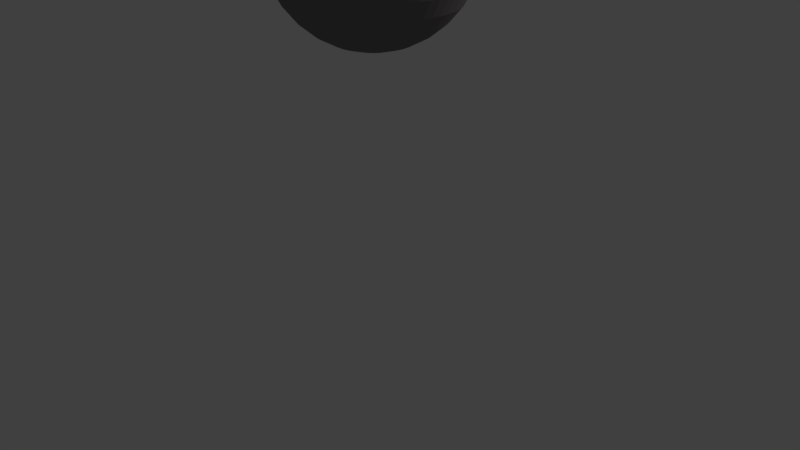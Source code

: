 # Source: turret.blend  (saved by Blender 2.79.0; exported with 4.5.12 LTS)
import bpy
from mathutils import Matrix  # noqa: F401  (used for matrix-valued properties, if any)

bpy.ops.wm.read_factory_settings(use_empty=True)
scene = bpy.context.scene
scene.name = 'Scene'

# ---- collections
col_collection_1 = bpy.data.collections.new('Collection 1'); scene.collection.children.link(col_collection_1)

# ---- materials (node trees are filled in below, after node groups)
mat_material_001 = bpy.data.materials.new('Material.001')
mat_material_001.alpha_threshold = 0.0
mat_material_001.use_transparent_shadow = False
mat_material_001.diffuse_color = (0.2019, 0.1879, 0.1858, 1.0)
mat_material_001.roughness = 0.5
mat_material_002 = bpy.data.materials.new('Material.002')
mat_material_002.alpha_threshold = 0.0
mat_material_002.use_transparent_shadow = False
mat_material_002.diffuse_color = (0.0, 0.0, 0.0, 1.0)
mat_material_002.roughness = 0.5
mat_material_003 = bpy.data.materials.new('Material.003')
mat_material_003.alpha_threshold = 0.0
mat_material_003.use_transparent_shadow = False
mat_material_003.diffuse_color = (0.06045, 0.06045, 0.06045, 1.0)
mat_material_003.roughness = 0.5
mat_material_004 = bpy.data.materials.new('Material.004')
mat_material_004.alpha_threshold = 0.0
mat_material_004.use_transparent_shadow = False
mat_material_004.diffuse_color = (0.8, 0.0407, 0.04235, 1.0)
mat_material_004.roughness = 0.5

# ---- material node trees

# ---- world
world_world = bpy.data.worlds.new('World'); scene.world = world_world
world_world.color = (0.05088, 0.05088, 0.05088)
world_world.use_sun_shadow = False
world_world.sun_shadow_jitter_overblur = 0.0
world_world.cycles.sampling_method = 'MANUAL'

# ---- cameras
cam_camera = bpy.data.cameras.new('Camera')
cam_camera.clip_end = 100.0
cam_camera.lens = 35.0
cam_camera.sensor_width = 32.0
cam_camera.sensor_height = 18.0
cam_camera.ortho_scale = 7.314
cam_camera.dof.focus_distance = 0.0
cam_camera.dof.aperture_fstop = 128.0

# ---- lights
light_lamp = bpy.data.lights.new('Lamp', 'POINT')
light_lamp.transmission_factor = 0.0
light_lamp.cutoff_distance = 30.0
light_lamp.energy = 100.0
light_lamp.shadow_buffer_clip_start = 1.001
light_lamp.shadow_soft_size = 0.1
light_lamp.shadow_maximum_resolution = 0.006
light_lamp.use_absolute_resolution = True

# ---- meshes
me_sphere_001 = bpy.data.meshes.new('Sphere.001')
me_sphere_001.from_pydata([(0.02146, 0.1939, 0.9808), (0.0421, 0.3804, 0.9239), (0.06112, 0.5522, 0.8315), (0.07779, 0.7028, 0.7071), (0.09147, 0.8264, 0.5556), (0.1016, 0.9183, 0.3827), (0.1079, 0.9748, 0.1951), (0.11, 0.9939, 7.55e-08), (0.1079, 0.9748, -0.1951), (0.1016, 0.9183, -0.3827), (0.09147, 0.8264, -0.5556), (0.07779, 0.7028, -0.7071), (0.06112, 0.5522, -0.8315), (0.0421, 0.3804, -0.9239), (0.02146, 0.1939, -0.9808), (0.04266, 0.1904, 0.9808), (0.08369, 0.3734, 0.9239), (0.1215, 0.5421, 0.8315), (0.1546, 0.69, 0.7071), (0.1818, 0.8113, 0.5556), (0.202, 0.9015, 0.3827), (0.2145, 0.957, 0.1951), (0.2187, 0.9758, 7.55e-08), (0.2145, 0.957, -0.1951), (0.202, 0.9015, -0.3827), (0.1818, 0.8113, -0.5556), (0.1546, 0.69, -0.7071), (0.1215, 0.5421, -0.8315), (0.08369, 0.3734, -0.9239), (0.04266, 0.1904, -0.9808), (0.06335, 0.1845, 0.9808), (0.1243, 0.3619, 0.9239), (0.1804, 0.5255, 0.8315), (0.2296, 0.6688, 0.7071), (0.27, 0.7864, 0.5556), (0.3, 0.8738, 0.3827), (0.3185, 0.9276, 0.1951), (0.3247, 0.9458, 7.55e-08), (0.3185, 0.9276, -0.1951), (0.3, 0.8738, -0.3827), (0.27, 0.7864, -0.5556), (0.2296, 0.6688, -0.7071), (0.1804, 0.5255, -0.8315), (0.1243, 0.3619, -0.9239), (0.06335, 0.1845, -0.9808), (0.08326, 0.1764, 0.9808), (0.1633, 0.3461, 0.9239), (0.2371, 0.5024, 0.8315), (0.3018, 0.6395, 0.7071), (0.3549, 0.7519, 0.5556), (0.3943, 0.8355, 0.3827), (0.4186, 0.887, 0.1951), (0.4268, 0.9044, 7.55e-08), (0.4186, 0.887, -0.1951), (0.3943, 0.8355, -0.3827), (0.3549, 0.7519, -0.5556), (0.3018, 0.6395, -0.7071), (0.2371, 0.5024, -0.8315), (0.1633, 0.3461, -0.9239), (0.08326, 0.1764, -0.9808), (0.1022, 0.1662, 0.9808), (0.2004, 0.326, 0.9239), (0.2909, 0.4733, 0.8315), (0.3703, 0.6024, 0.7071), (0.4354, 0.7083, 0.5556), (0.4838, 0.7871, 0.3827), (0.5136, 0.8356, 0.1951), (0.5237, 0.8519, 7.55e-08), (0.5136, 0.8356, -0.1951), (0.4838, 0.7871, -0.3827), (0.4354, 0.7083, -0.5556), (0.3703, 0.6024, -0.7071), (0.2909, 0.4733, -0.8315), (0.2004, 0.326, -0.9239), (0.1022, 0.1662, -0.9808), (0.1198, 0.154, 0.9808), (0.235, 0.302, 0.9239), (0.3412, 0.4384, 0.8315), (0.4343, 0.558, 0.7071), (0.5107, 0.6561, 0.5556), (0.5675, 0.7291, 0.3827), (0.6024, 0.774, 0.1951), (0.6142, 0.7891, 7.55e-08), (0.6024, 0.774, -0.1951), (0.5675, 0.7291, -0.3827), (0.5107, 0.6561, -0.5556), (0.4343, 0.558, -0.7071), (0.3412, 0.4384, -0.8315), (0.235, 0.302, -0.9239), (0.1198, 0.154, -0.9808), (0.136, 0.1398, 0.9808), (0.2668, 0.2743, 0.9239), (0.3874, 0.3982, 0.8315), (0.4931, 0.5068, 0.7071), (0.5798, 0.596, 0.5556), (0.6442, 0.6622, 0.3827), (0.6839, 0.703, 0.1951), (0.6973, 0.7168, 7.55e-08), (0.6839, 0.703, -0.1951), (0.6442, 0.6622, -0.3827), (0.5798, 0.596, -0.5556), (0.4931, 0.5068, -0.7071), (0.3874, 0.3982, -0.8315), (0.2668, 0.2743, -0.9239), (0.136, 0.1398, -0.9808), (0.1506, 0.124, 0.9808), (0.2954, 0.2433, 0.9239), (0.4289, 0.3532, 0.8315), (0.5458, 0.4495, 0.7071), (0.6418, 0.5286, 0.5556), (0.7132, 0.5873, 0.3827), (0.7571, 0.6235, 0.1951), (0.7719, 0.6357, 7.55e-08), (0.7571, 0.6235, -0.1951), (0.7132, 0.5873, -0.3827), (0.6418, 0.5286, -0.5556), (0.5458, 0.4495, -0.7071), (0.4289, 0.3532, -0.8315), (0.2954, 0.2433, -0.9239), (0.1506, 0.124, -0.9808), (0.1633, 0.1067, 0.9808), (0.3204, 0.2093, 0.9239), (0.4651, 0.3039, 0.8315), (0.592, 0.3868, 0.7071), (0.6961, 0.4548, 0.5556), (0.7734, 0.5053, 0.3827), (0.8211, 0.5364, 0.1951), (0.8372, 0.5469, 7.55e-08), (0.8211, 0.5364, -0.1951), (0.7734, 0.5053, -0.3827), (0.6961, 0.4548, -0.5556), (0.592, 0.3868, -0.7071), (0.4651, 0.3039, -0.8315), (0.3204, 0.2093, -0.9239), (0.1633, 0.1067, -0.9808), (0.1741, 0.08809, 0.9808), (0.3415, 0.1728, 0.9239), (0.4957, 0.2509, 0.8315), (0.6309, 0.3193, 0.7071), (0.7419, 0.3754, 0.5556), (0.8243, 0.4172, 0.3827), (0.8751, 0.4429, 0.1951), (0.8923, 0.4515, 7.55e-08), (0.8751, 0.4429, -0.1951), (0.8243, 0.4172, -0.3827), (0.7419, 0.3754, -0.5556), (0.6309, 0.3193, -0.7071), (0.4957, 0.2509, -0.8315), (0.3415, 0.1728, -0.9239), (0.1741, 0.08809, -0.9808), (0.1827, 0.06841, 0.9808), (0.3584, 0.1342, 0.9239), (0.5203, 0.1948, 0.8315), (0.6622, 0.2479, 0.7071), (0.7787, 0.2915, 0.5556), (0.8652, 0.3239, 0.3827), (0.9185, 0.3439, 0.1951), (0.9365, 0.3506, 7.55e-08), (0.9185, 0.3439, -0.1951), (0.8652, 0.3239, -0.3827), (0.7787, 0.2915, -0.5556), (0.6622, 0.2479, -0.7071), (0.5203, 0.1948, -0.8315), (0.3584, 0.1342, -0.9239), (0.1827, 0.06841, -0.9808), (0.1891, 0.04789, 0.9808), (0.371, 0.09394, 0.9239), (0.5386, 0.1364, 0.8315), (0.6855, 0.1736, 0.7071), (0.806, 0.2041, 0.5556), (0.8956, 0.2268, 0.3827), (0.9508, 0.2408, 0.1951), (0.9694, 0.2455, 7.55e-08), (0.9508, 0.2408, -0.1951), (0.8956, 0.2268, -0.3827), (0.806, 0.2041, -0.5556), (0.6855, 0.1736, -0.7071), (0.5386, 0.1364, -0.8315), (0.371, 0.09394, -0.9239), (0.1891, 0.04789, -0.9808), (0.1932, 0.0268, 0.9808), (0.3791, 0.05256, 0.9239), (0.5503, 0.07631, 0.8315), (0.7004, 0.09712, 0.7071), (0.8236, 0.1142, 0.5556), (0.9151, 0.1269, 0.3827), (0.9715, 0.1347, 0.1951), (0.9905, 0.1374, 7.55e-08), (0.9715, 0.1347, -0.1951), (0.9151, 0.1269, -0.3827), (0.8236, 0.1142, -0.5556), (0.7004, 0.09712, -0.7071), (0.5503, 0.07631, -0.8315), (0.3791, 0.05256, -0.9239), (0.1932, 0.0268, -0.9808), (0.195, 0.005375, 0.9808), (0.3825, 0.01054, 0.9239), (0.5554, 0.01531, 0.8315), (0.7068, 0.01948, 0.7071), (0.8312, 0.02291, 0.5556), (0.9235, 0.02546, 0.3827), (0.9804, 0.02702, 0.1951), (0.9996, 0.02755, 7.55e-08), (0.9804, 0.02702, -0.1951), (0.9235, 0.02546, -0.3827), (0.8312, 0.02291, -0.5556), (0.7068, 0.01948, -0.7071), (0.5554, 0.01531, -0.8315), (0.3825, 0.01054, -0.9239), (0.195, 0.005375, -0.9808), (0.1944, -0.01611, 0.9808), (0.3814, -0.0316, 0.9239), (0.5537, -0.04588, 0.8315), (0.7047, -0.05839, 0.7071), (0.8286, -0.06866, 0.5556), (0.9207, -0.07629, 0.3827), (0.9774, -0.08099, 0.1951), (0.9966, -0.08258, 7.55e-08), (0.9774, -0.08099, -0.1951), (0.9207, -0.07629, -0.3827), (0.8286, -0.06866, -0.5556), (0.7047, -0.05839, -0.7071), (0.5537, -0.04588, -0.8315), (0.3814, -0.0316, -0.9239), (0.1944, -0.01611, -0.9808), (0.1915, -0.0374, 0.9808), (0.3756, -0.07336, 0.9239), (0.5453, -0.1065, 0.8315), (0.694, -0.1356, 0.7071), (0.816, -0.1594, 0.5556), (0.9067, -0.1771, 0.3827), (0.9626, -0.188, 0.1951), (0.9815, -0.1917, 7.55e-08), (0.9626, -0.188, -0.1951), (0.9067, -0.1771, -0.3827), (0.816, -0.1594, -0.5556), (0.694, -0.1356, -0.7071), (0.5453, -0.1065, -0.8315), (0.3756, -0.07336, -0.9239), (0.1915, -0.0374, -0.9808), (0.1862, -0.05824, 0.9808), (0.3652, -0.1142, 0.9239), (0.5302, -0.1658, 0.8315), (0.6749, -0.2111, 0.7071), (0.7936, -0.2482, 0.5556), (0.8818, -0.2758, 0.3827), (0.9361, -0.2928, 0.1951), (0.9544, -0.2985, 7.55e-08), (0.9361, -0.2928, -0.1951), (0.8818, -0.2758, -0.3827), (0.7936, -0.2482, -0.5556), (0.6749, -0.2111, -0.7071), (0.5302, -0.1658, -0.8315), (0.3652, -0.1142, -0.9239), (0.1862, -0.05824, -0.9808), (0.1787, -0.07837, 0.9808), (0.3505, -0.1537, 0.9239), (0.5088, -0.2232, 0.8315), (0.6476, -0.284, 0.7071), (0.7614, -0.334, 0.5556), (0.8461, -0.3711, 0.3827), (0.8982, -0.394, 0.1951), (0.9158, -0.4017, 7.55e-08), (0.8982, -0.394, -0.1951), (0.8461, -0.3711, -0.3827), (0.7614, -0.334, -0.5556), (0.6476, -0.284, -0.7071), (0.5088, -0.2232, -0.8315), (0.3505, -0.1537, -0.9239), (0.1787, -0.07837, -0.9808), (0.169, -0.09755, 0.9808), (0.3314, -0.1913, 0.9239), (0.4811, -0.2778, 0.8315), (0.6124, -0.3536, 0.7071), (0.7201, -0.4157, 0.5556), (0.8001, -0.4619, 0.3827), (0.8494, -0.4904, 0.1951), (0.866, -0.5, 7.55e-08), (0.8494, -0.4904, -0.1951), (0.8001, -0.4619, -0.3827), (0.7201, -0.4157, -0.5556), (0.6124, -0.3536, -0.7071), (0.4811, -0.2778, -0.8315), (0.3314, -0.1913, -0.9239), (0.169, -0.09755, -0.9808), (0.1572, -0.1155, 0.9808), (0.3084, -0.2266, 0.9239), (0.4477, -0.329, 0.8315), (0.5698, -0.4188, 0.7071), (0.67, -0.4924, 0.5556), (0.7444, -0.5472, 0.3827), (0.7903, -0.5809, 0.1951), (0.8058, -0.5922, 7.55e-08), (0.7903, -0.5809, -0.1951), (0.7444, -0.5472, -0.3827), (0.67, -0.4924, -0.5556), (0.5698, -0.4188, -0.7071), (0.4477, -0.329, -0.8315), (0.3084, -0.2266, -0.9239), (0.1572, -0.1155, -0.9808), (0.1435, -0.1321, 0.9808), (0.2815, -0.2592, 0.9239), (0.4087, -0.3763, 0.8315), (0.5202, -0.4789, 0.7071), (0.6117, -0.5631, 0.5556), (0.6797, -0.6257, 0.3827), (0.7216, -0.6643, 0.1951), (0.7357, -0.6773, 7.55e-08), (0.7216, -0.6643, -0.1951), (0.6797, -0.6257, -0.3827), (0.6117, -0.5631, -0.5556), (0.5202, -0.4789, -0.7071), (0.4087, -0.3763, -0.8315), (0.2815, -0.2592, -0.9239), (0.1435, -0.1321, -0.9808), (0.1281, -0.1471, 0.9808), (0.2513, -0.2886, 0.9239), (0.3649, -0.419, 0.8315), (0.4644, -0.5332, 0.7071), (0.5461, -0.627, 0.5556), (0.6068, -0.6967, 0.3827), (0.6441, -0.7396, 0.1951), (0.6568, -0.7541, 7.55e-08), (0.6441, -0.7396, -0.1951), (0.6068, -0.6967, -0.3827), (0.5461, -0.627, -0.5556), (0.4644, -0.5332, -0.7071), (0.3649, -0.419, -0.8315), (0.2513, -0.2886, -0.9239), (0.1281, -0.1471, -0.9808), (0.1112, -0.1603, 0.9808), (0.2181, -0.3145, 0.9239), (0.3166, -0.4566, 0.8315), (0.4029, -0.5811, 0.7071), (0.4738, -0.6833, 0.5556), (0.5264, -0.7592, 0.3827), (0.5589, -0.806, 0.1951), (0.5698, -0.8218, 7.55e-08), (0.5589, -0.806, -0.1951), (0.5264, -0.7592, -0.3827), (0.4738, -0.6833, -0.5556), (0.4029, -0.5811, -0.7071), (0.3166, -0.4566, -0.8315), (0.2181, -0.3145, -0.9239), (0.1112, -0.1603, -0.9808), (0.09285, -0.1716, 0.9808), (0.1821, -0.3366, 0.9239), (0.2644, -0.4886, 0.8315), (0.3365, -0.6219, 0.7071), (0.3957, -0.7313, 0.5556), (0.4397, -0.8125, 0.3827), (0.4668, -0.8626, 0.1951), (0.4759, -0.8795, 7.55e-08), (0.4668, -0.8626, -0.1951), (0.4397, -0.8125, -0.3827), (0.3957, -0.7313, -0.5556), (0.3365, -0.6219, -0.7071), (0.2644, -0.4886, -0.8315), (0.1821, -0.3366, -0.9239), (0.09285, -0.1716, -0.9808), (0.07341, -0.1808, 0.9808), (0.144, -0.3546, 0.9239), (0.2091, -0.5147, 0.8315), (0.2661, -0.6551, 0.7071), (0.3129, -0.7704, 0.5556), (0.3477, -0.856, 0.3827), (0.3691, -0.9087, 0.1951), (0.3763, -0.9265, 7.55e-08), (0.3691, -0.9087, -0.1951), (0.3477, -0.856, -0.3827), (0.3129, -0.7704, -0.5556), (0.2661, -0.6551, -0.7071), (0.2091, -0.5147, -0.8315), (0.144, -0.3546, -0.9239), (0.07341, -0.1808, -0.9808), (0.05308, -0.1877, 0.9808), (0.1041, -0.3682, 0.9239), (0.1512, -0.5346, 0.8315), (0.1924, -0.6804, 0.7071), (0.2262, -0.8001, 0.5556), (0.2514, -0.889, 0.3827), (0.2669, -0.9438, 0.1951), (0.2721, -0.9623, 7.55e-08), (0.2669, -0.9438, -0.1951), (0.2514, -0.889, -0.3827), (0.2262, -0.8001, -0.5556), (0.1924, -0.6804, -0.7071), (0.1512, -0.5346, -0.8315), (0.1041, -0.3682, -0.9239), (0.05308, -0.1877, -0.9808), (0.03211, -0.1924, 0.9808), (0.06299, -0.3775, 0.9239), (0.09144, -0.548, 0.8315), (0.1164, -0.6975, 0.7071), (0.1369, -0.8201, 0.5556), (0.1521, -0.9113, 0.3827), (0.1614, -0.9674, 0.1951), (0.1646, -0.9864, 7.55e-08), (0.1614, -0.9674, -0.1951), (0.1521, -0.9113, -0.3827), (0.1369, -0.8201, -0.5556), (0.1164, -0.6975, -0.7071), (0.09144, -0.548, -0.8315), (0.06299, -0.3775, -0.9239), (0.03211, -0.1924, -0.9808), (0.01075, -0.1948, 0.9808), (0.02108, -0.3821, 0.9239), (0.03061, -0.5547, 0.8315), (0.03895, -0.706, 0.7071), (0.0458, -0.8302, 0.5556), (0.05089, -0.9225, 0.3827), (0.05403, -0.9793, 0.1951), (0.05509, -0.9985, 7.55e-08), (0.05403, -0.9793, -0.1951), (0.05089, -0.9225, -0.3827), (0.0458, -0.8302, -0.5556), (0.03895, -0.706, -0.7071), (0.03061, -0.5547, -0.8315), (0.02108, -0.3821, -0.9239), (0.01075, -0.1948, -0.9808), (-0.01075, -0.1948, 0.9808), (-0.02108, -0.3821, 0.9239), (-0.0306, -0.5547, 0.8315), (-0.03895, -0.706, 0.7071), (-0.0458, -0.8302, 0.5556), (-0.05089, -0.9225, 0.3827), (-0.05403, -0.9793, 0.1951), (-0.05509, -0.9985, 7.55e-08), (-0.05403, -0.9793, -0.1951), (-0.05089, -0.9225, -0.3827), (-0.0458, -0.8302, -0.5556), (-0.03895, -0.706, -0.7071), (-0.03061, -0.5547, -0.8315), (-0.02108, -0.3821, -0.9239), (-0.01075, -0.1948, -0.9808), (-0.03211, -0.1924, 0.9808), (-0.06299, -0.3775, 0.9239), (-0.09144, -0.548, 0.8315), (-0.1164, -0.6975, 0.7071), (-0.1369, -0.8201, 0.5556), (-0.1521, -0.9113, 0.3827), (-0.1614, -0.9674, 0.1951), (-0.1646, -0.9864, 7.55e-08), (-0.1614, -0.9674, -0.1951), (-0.1521, -0.9113, -0.3827), (-0.1369, -0.8201, -0.5556), (-0.1164, -0.6975, -0.7071), (-0.09144, -0.548, -0.8315), (-0.06299, -0.3775, -0.9239), (-0.03211, -0.1924, -0.9808), (-0.05308, -0.1877, 0.9808), (-0.1041, -0.3682, 0.9239), (-0.1512, -0.5346, 0.8315), (-0.1924, -0.6804, 0.7071), (-0.2262, -0.8001, 0.5556), (-0.2514, -0.889, 0.3827), (-0.2669, -0.9438, 0.1951), (-0.2721, -0.9623, 7.55e-08), (-0.2669, -0.9438, -0.1951), (-0.2514, -0.889, -0.3827), (-0.2262, -0.8001, -0.5556), (-0.1924, -0.6804, -0.7071), (-0.1512, -0.5346, -0.8315), (-0.1041, -0.3682, -0.9239), (-0.05308, -0.1877, -0.9808), (-0.07341, -0.1808, 0.9808), (-0.144, -0.3546, 0.9239), (-0.2091, -0.5147, 0.8315), (-0.2661, -0.6551, 0.7071), (-0.3129, -0.7704, 0.5556), (-0.3477, -0.856, 0.3827), (-0.3691, -0.9087, 0.1951), (-0.3763, -0.9265, 7.55e-08), (-0.3691, -0.9087, -0.1951), (-0.3477, -0.856, -0.3827), (-0.3129, -0.7704, -0.5556), (-0.2661, -0.6551, -0.7071), (-0.2091, -0.5147, -0.8315), (-0.144, -0.3546, -0.9239), (-0.07341, -0.1808, -0.9808), (-0.09285, -0.1716, 0.9808), (-0.1821, -0.3366, 0.9239), (-0.2644, -0.4886, 0.8315), (-0.3365, -0.6219, 0.7071), (-0.3957, -0.7313, 0.5556), (-0.4397, -0.8125, 0.3827), (-0.4668, -0.8626, 0.1951), (-0.4759, -0.8795, 7.55e-08), (-0.4668, -0.8626, -0.1951), (-0.4397, -0.8125, -0.3827), (-0.3957, -0.7313, -0.5556), (-0.3365, -0.6219, -0.7071), (-0.2644, -0.4886, -0.8315), (-0.1821, -0.3366, -0.9239), (-0.09285, -0.1716, -0.9808), (-0.1112, -0.1603, 0.9808), (-0.2181, -0.3145, 0.9239), (-0.3166, -0.4566, 0.8315), (-0.4029, -0.5811, 0.7071), (-0.4738, -0.6833, 0.5556), (-0.5264, -0.7592, 0.3827), (-0.5589, -0.806, 0.1951), (-0.5698, -0.8218, 7.55e-08), (-0.5589, -0.806, -0.1951), (-0.5264, -0.7592, -0.3827), (-0.4738, -0.6833, -0.5556), (-0.4029, -0.5811, -0.7071), (-0.3166, -0.4566, -0.8315), (-0.2181, -0.3145, -0.9239), (-0.1112, -0.1603, -0.9808), (-0.1281, -0.1471, 0.9808), (-0.2513, -0.2886, 0.9239), (-0.3649, -0.419, 0.8315), (-0.4644, -0.5332, 0.7071), (-0.5461, -0.627, 0.5556), (-0.6068, -0.6967, 0.3827), (-0.6441, -0.7396, 0.1951), (-0.6568, -0.7541, 7.55e-08), (-0.6441, -0.7396, -0.1951), (-0.6068, -0.6967, -0.3827), (-0.5461, -0.627, -0.5556), (-0.4644, -0.5332, -0.7071), (-0.3649, -0.419, -0.8315), (-0.2513, -0.2886, -0.9239), (-0.1281, -0.1471, -0.9808), (-0.1435, -0.1321, 0.9808), (-0.2815, -0.2592, 0.9239), (-0.4087, -0.3763, 0.8315), (-0.5202, -0.4789, 0.7071), (-0.6117, -0.5631, 0.5556), (-0.6797, -0.6257, 0.3827), (-0.7216, -0.6643, 0.1951), (-0.7357, -0.6773, 7.55e-08), (-0.7216, -0.6643, -0.1951), (-0.6797, -0.6257, -0.3827), (-0.6117, -0.5631, -0.5556), (-0.5202, -0.4789, -0.7071), (-0.4087, -0.3763, -0.8315), (-0.2815, -0.2592, -0.9239), (-0.1435, -0.1321, -0.9808), (-0.1572, -0.1155, 0.9808), (-0.3084, -0.2266, 0.9239), (-0.4477, -0.329, 0.8315), (-0.5698, -0.4188, 0.7071), (-0.67, -0.4924, 0.5556), (-0.7444, -0.5472, 0.3827), (-0.7903, -0.5809, 0.1951), (-0.8058, -0.5922, 7.55e-08), (-0.7903, -0.5809, -0.1951), (-0.7444, -0.5472, -0.3827), (-0.67, -0.4924, -0.5556), (-0.5698, -0.4188, -0.7071), (-0.4477, -0.329, -0.8315), (-0.3084, -0.2266, -0.9239), (-0.1572, -0.1155, -0.9808), (-2.822e-07, -4.888e-07, 1.0), (-0.169, -0.09755, 0.9808), (-0.3314, -0.1913, 0.9239), (-0.4811, -0.2778, 0.8315), (-0.6124, -0.3536, 0.7071), (-0.7201, -0.4157, 0.5556), (-0.8001, -0.4619, 0.3827), (-0.8494, -0.4904, 0.1951), (-0.866, -0.5, 7.55e-08), (-0.8494, -0.4904, -0.1951), (-0.8001, -0.4619, -0.3827), (-0.7201, -0.4157, -0.5556), (-0.6124, -0.3536, -0.7071), (-0.4811, -0.2778, -0.8315), (-0.3314, -0.1913, -0.9239), (-0.169, -0.09755, -0.9808), (-0.1787, -0.07837, 0.9808), (-0.3505, -0.1537, 0.9239), (-0.5088, -0.2232, 0.8315), (-0.6476, -0.284, 0.7071), (-0.7614, -0.334, 0.5556), (-0.8461, -0.3711, 0.3827), (-0.8982, -0.394, 0.1951), (-0.9158, -0.4017, 7.55e-08), (-0.8982, -0.394, -0.1951), (-0.8461, -0.3711, -0.3827), (-0.7614, -0.334, -0.5556), (-0.6476, -0.284, -0.7071), (-0.5088, -0.2232, -0.8315), (-0.3505, -0.1537, -0.9239), (-0.1787, -0.07837, -0.9808), (-0.1862, -0.05824, 0.9808), (-0.3652, -0.1142, 0.9239), (-0.5302, -0.1658, 0.8315), (-0.6749, -0.2111, 0.7071), (-0.7936, -0.2482, 0.5556), (-0.8818, -0.2758, 0.3827), (-0.9361, -0.2928, 0.1951), (-0.9544, -0.2985, 7.55e-08), (-0.9361, -0.2928, -0.1951), (-0.8818, -0.2758, -0.3827), (-0.7936, -0.2482, -0.5556), (-0.6749, -0.2111, -0.7071), (-0.5302, -0.1658, -0.8315), (-0.3652, -0.1142, -0.9239), (-0.1862, -0.05824, -0.9808), (-0.1915, -0.0374, 0.9808), (-0.3756, -0.07337, 0.9239), (-0.5453, -0.1065, 0.8315), (-0.694, -0.1356, 0.7071), (-0.816, -0.1594, 0.5556), (-0.9067, -0.1771, 0.3827), (-0.9626, -0.188, 0.1951), (-0.9815, -0.1917, 7.55e-08), (-0.9626, -0.188, -0.1951), (-0.9067, -0.1771, -0.3827), (-0.816, -0.1594, -0.5556), (-0.694, -0.1356, -0.7071), (-0.5453, -0.1065, -0.8315), (-0.3756, -0.07336, -0.9239), (-0.1915, -0.0374, -0.9808), (-0.1944, -0.01611, 0.9808), (-0.3814, -0.0316, 0.9239), (-0.5537, -0.04588, 0.8315), (-0.7047, -0.05839, 0.7071), (-0.8286, -0.06866, 0.5556), (-0.9207, -0.07629, 0.3827), (-0.9774, -0.08099, 0.1951), (-0.9966, -0.08258, 7.55e-08), (-0.9774, -0.08099, -0.1951), (-0.9207, -0.07629, -0.3827), (-0.8286, -0.06866, -0.5556), (-0.7047, -0.05839, -0.7071), (-0.5537, -0.04588, -0.8315), (-0.3814, -0.0316, -0.9239), (-0.1944, -0.01611, -0.9808), (-0.195, 0.005375, 0.9808), (-0.3825, 0.01054, 0.9239), (-0.5554, 0.01531, 0.8315), (-0.7068, 0.01948, 0.7071), (-0.8312, 0.02291, 0.5556), (-0.9235, 0.02546, 0.3827), (-0.9804, 0.02702, 0.1951), (-0.9996, 0.02755, 7.55e-08), (-0.9804, 0.02702, -0.1951), (-0.9235, 0.02546, -0.3827), (-0.8312, 0.02291, -0.5556), (-0.7068, 0.01948, -0.7071), (-0.5554, 0.01531, -0.8315), (-0.3825, 0.01054, -0.9239), (-0.195, 0.005375, -0.9808), (0.0, -3.258e-07, -1.0), (-0.1932, 0.0268, 0.9808), (-0.3791, 0.05256, 0.9239), (-0.5503, 0.07631, 0.8315), (-0.7004, 0.09712, 0.7071), (-0.8236, 0.1142, 0.5556), (-0.9151, 0.1269, 0.3827), (-0.9715, 0.1347, 0.1951), (-0.9905, 0.1374, 7.55e-08), (-0.9715, 0.1347, -0.1951), (-0.9151, 0.1269, -0.3827), (-0.8236, 0.1142, -0.5556), (-0.7004, 0.09712, -0.7071), (-0.5503, 0.07631, -0.8315), (-0.3791, 0.05256, -0.9239), (-0.1932, 0.0268, -0.9808), (-0.1891, 0.04789, 0.9808), (-0.371, 0.09394, 0.9239), (-0.5386, 0.1364, 0.8315), (-0.6855, 0.1736, 0.7071), (-0.806, 0.2041, 0.5556), (-0.8956, 0.2268, 0.3827), (-0.9508, 0.2408, 0.1951), (-0.9694, 0.2455, 7.55e-08), (-0.9508, 0.2408, -0.1951), (-0.8956, 0.2268, -0.3827), (-0.806, 0.2041, -0.5556), (-0.6855, 0.1736, -0.7071), (-0.5386, 0.1364, -0.8315), (-0.371, 0.09394, -0.9239), (-0.1891, 0.04789, -0.9808), (-0.1827, 0.06841, 0.9808), (-0.3584, 0.1342, 0.9239), (-0.5203, 0.1948, 0.8315), (-0.6622, 0.2479, 0.7071), (-0.7787, 0.2915, 0.5556), (-0.8652, 0.3239, 0.3827), (-0.9185, 0.3439, 0.1951), (-0.9365, 0.3506, 7.55e-08), (-0.9185, 0.3439, -0.1951), (-0.8652, 0.3239, -0.3827), (-0.7787, 0.2915, -0.5556), (-0.6622, 0.2479, -0.7071), (-0.5203, 0.1948, -0.8315), (-0.3584, 0.1342, -0.9239), (-0.1827, 0.06841, -0.9808), (-0.1741, 0.08809, 0.9808), (-0.3415, 0.1728, 0.9239), (-0.4957, 0.2509, 0.8315), (-0.6309, 0.3193, 0.7071), (-0.8243, 0.4172, 0.3827), (-0.8751, 0.4429, 0.1951), (-0.8923, 0.4515, 7.55e-08), (-0.8751, 0.4429, -0.1951), (-0.8243, 0.4172, -0.3827), (-0.7419, 0.3754, -0.5556), (-0.6309, 0.3193, -0.7071), (-0.4957, 0.2509, -0.8315), (-0.3415, 0.1728, -0.9239), (-0.1741, 0.08809, -0.9808), (-0.1633, 0.1067, 0.9808), (-0.3204, 0.2093, 0.9239), (-0.4651, 0.3039, 0.8315), (-0.592, 0.3868, 0.7071), (-0.7734, 0.5053, 0.3827), (-0.8211, 0.5364, 0.1951), (-0.8372, 0.5469, 7.55e-08), (-0.8211, 0.5364, -0.1951), (-0.7734, 0.5053, -0.3827), (-0.6961, 0.4548, -0.5556), (-0.592, 0.3868, -0.7071), (-0.4651, 0.3039, -0.8315), (-0.3204, 0.2093, -0.9239), (-0.1633, 0.1067, -0.9808), (-0.1506, 0.124, 0.9808), (-0.2954, 0.2433, 0.9239), (-0.4289, 0.3532, 0.8315), (-0.5458, 0.4495, 0.7071), (-0.7132, 0.5873, 0.3827), (-0.7571, 0.6235, 0.1951), (-0.7719, 0.6357, 7.55e-08), (-0.7571, 0.6235, -0.1951), (-0.7132, 0.5873, -0.3827), (-0.6418, 0.5286, -0.5556), (-0.5458, 0.4495, -0.7071), (-0.4289, 0.3532, -0.8315), (-0.2954, 0.2433, -0.9239), (-0.1506, 0.124, -0.9808), (-0.136, 0.1398, 0.9808), (-0.2668, 0.2743, 0.9239), (-0.3874, 0.3982, 0.8315), (-0.4931, 0.5068, 0.7071), (-0.6442, 0.6622, 0.3827), (-0.6839, 0.703, 0.1951), (-0.6973, 0.7168, 7.55e-08), (-0.6839, 0.703, -0.1951), (-0.6442, 0.6622, -0.3827), (-0.5798, 0.596, -0.5556), (-0.4931, 0.5068, -0.7071), (-0.3874, 0.3982, -0.8315), (-0.2668, 0.2743, -0.9239), (-0.136, 0.1398, -0.9808), (-0.1198, 0.154, 0.9808), (-0.235, 0.302, 0.9239), (-0.3412, 0.4384, 0.8315), (-0.4343, 0.558, 0.7071), (-0.5675, 0.7291, 0.3827), (-0.6024, 0.774, 0.1951), (-0.6142, 0.7891, 7.55e-08), (-0.6024, 0.774, -0.1951), (-0.5675, 0.7291, -0.3827), (-0.5107, 0.6561, -0.5556), (-0.4343, 0.558, -0.7071), (-0.3412, 0.4384, -0.8315), (-0.235, 0.302, -0.9239), (-0.1198, 0.154, -0.9808), (-0.1022, 0.1662, 0.9808), (-0.2004, 0.326, 0.9239), (-0.2909, 0.4733, 0.8315), (-0.3703, 0.6024, 0.7071), (-0.4838, 0.7871, 0.3827), (-0.5136, 0.8356, 0.1951), (-0.5237, 0.8519, 7.55e-08), (-0.5136, 0.8356, -0.1951), (-0.4838, 0.7871, -0.3827), (-0.4354, 0.7083, -0.5556), (-0.3703, 0.6024, -0.7071), (-0.2909, 0.4733, -0.8315), (-0.2004, 0.326, -0.9239), (-0.1022, 0.1662, -0.9808), (-0.08326, 0.1764, 0.9808), (-0.1633, 0.3461, 0.9239), (-0.2371, 0.5024, 0.8315), (-0.3018, 0.6395, 0.7071), (-0.3943, 0.8355, 0.3827), (-0.4186, 0.887, 0.1951), (-0.4268, 0.9044, 7.55e-08), (-0.4186, 0.887, -0.1951), (-0.3943, 0.8355, -0.3827), (-0.3549, 0.7519, -0.5556), (-0.3018, 0.6395, -0.7071), (-0.2371, 0.5024, -0.8315), (-0.1633, 0.3461, -0.9239), (-0.08326, 0.1764, -0.9808), (-0.06335, 0.1845, 0.9808), (-0.1243, 0.3619, 0.9239), (-0.1804, 0.5255, 0.8315), (-0.2296, 0.6688, 0.7071), (-0.3, 0.8738, 0.3827), (-0.3185, 0.9276, 0.1951), (-0.3247, 0.9458, 7.55e-08), (-0.3185, 0.9276, -0.1951), (-0.3, 0.8738, -0.3827), (-0.27, 0.7864, -0.5556), (-0.2296, 0.6688, -0.7071), (-0.1804, 0.5255, -0.8315), (-0.1243, 0.3619, -0.9239), (-0.06335, 0.1845, -0.9808), (-0.04266, 0.1904, 0.9808), (-0.08369, 0.3734, 0.9239), (-0.1215, 0.5421, 0.8315), (-0.1546, 0.69, 0.7071), (-0.202, 0.9015, 0.3827), (-0.2145, 0.957, 0.1951), (-0.2187, 0.9758, 7.55e-08), (-0.2145, 0.957, -0.1951), (-0.202, 0.9015, -0.3827), (-0.1818, 0.8113, -0.5556), (-0.1546, 0.69, -0.7071), (-0.1215, 0.5421, -0.8315), (-0.08369, 0.3734, -0.9239), (-0.04266, 0.1904, -0.9808), (-0.02146, 0.1939, 0.9808), (-0.0421, 0.3804, 0.9239), (-0.06112, 0.5522, 0.8315), (-0.07779, 0.7028, 0.7071), (-0.09147, 0.8264, 0.5556), (-0.1016, 0.9183, 0.3827), (-0.1079, 0.9748, 0.1951), (-0.11, 0.9939, 7.55e-08), (-0.1079, 0.9748, -0.1951), (-0.1016, 0.9183, -0.3827), (-0.09147, 0.8264, -0.5556), (-0.07779, 0.7028, -0.7071), (-0.06112, 0.5522, -0.8315), (-0.0421, 0.3804, -0.9239), (-0.02146, 0.1939, -0.9808), (-7.219e-08, 0.1951, 0.9808), (-1.616e-07, 0.3827, 0.9239), (-2.808e-07, 0.5556, 0.8315), (-2.92e-07, 0.7071, 0.7071), (-2.473e-07, 0.8315, 0.5556), (-5.677e-07, 0.9239, 0.3827), (-5.006e-07, 0.9808, 0.1951), (-1.877e-07, 1.0, 7.55e-08), (-5.006e-07, 0.9808, -0.1951), (-5.453e-07, 0.9239, -0.3827), (-2.473e-07, 0.8315, -0.5556), (-2.92e-07, 0.7071, -0.7071), (-2.51e-07, 0.5556, -0.8315), (-7.964e-08, 0.3827, -0.9239), (-2.562e-08, 0.1951, -0.9808), (-1.664, 1.333, -0.3077), (-0.6703, 0.08867, 0.04714), (-1.657, 1.338, -0.3117), (-0.6626, 0.09367, 0.04308), (-1.649, 1.343, -0.3166), (-0.6551, 0.09826, 0.03822), (-1.642, 1.347, -0.3222), (-0.6479, 0.1024, 0.03259), (-1.635, 1.351, -0.3286), (-0.641, 0.106, 0.02625), (-1.629, 1.354, -0.3356), (-0.6346, 0.1092, 0.01925), (-1.623, 1.357, -0.3432), (-0.6287, 0.1118, 0.01167), (-1.617, 1.359, -0.3513), (-0.6233, 0.1138, 0.003564), (-1.612, 1.36, -0.3598), (-0.6184, 0.1152, -0.00499), (-1.608, 1.361, -0.3687), (-0.6142, 0.116, -0.01392), (-1.605, 1.361, -0.378), (-0.6107, 0.1162, -0.02313), (-1.602, 1.361, -0.3874), (-0.6078, 0.1158, -0.03255), (-1.6, 1.36, -0.3969), (-0.6057, 0.1148, -0.04209), (-1.598, 1.358, -0.4065), (-0.6043, 0.1132, -0.05167), (-1.598, 1.356, -0.416), (-0.6036, 0.111, -0.0612), (-1.598, 1.353, -0.4254), (-0.6037, 0.1083, -0.07059), (-1.599, 1.35, -0.4346), (-0.6046, 0.105, -0.07975), (-1.6, 1.346, -0.4434), (-0.6062, 0.1011, -0.08861), (-1.603, 1.342, -0.4519), (-0.6085, 0.09686, -0.09708), (-1.606, 1.337, -0.4599), (-0.6116, 0.09214, -0.1051), (-1.609, 1.332, -0.4674), (-0.6153, 0.08702, -0.1126), (-1.614, 1.326, -0.4743), (-0.6197, 0.08156, -0.1194), (-1.619, 1.321, -0.4805), (-0.6247, 0.0758, -0.1256), (-1.624, 1.315, -0.4859), (-0.6303, 0.06979, -0.1311), (-1.63, 1.308, -0.4907), (-0.6363, 0.0636, -0.1358), (-1.637, 1.302, -0.4946), (-0.6429, 0.05726, -0.1397), (-1.644, 1.296, -0.4976), (-0.6498, 0.05085, -0.1428), (-1.651, 1.289, -0.4998), (-0.6571, 0.04442, -0.1449), (-1.659, 1.283, -0.5011), (-0.6647, 0.03803, -0.1462), (-1.666, 1.276, -0.5014), (-0.6724, 0.03173, -0.1466), (-1.674, 1.27, -0.5009), (-0.6803, 0.02558, -0.146), (-1.682, 1.264, -0.4994), (-0.6882, 0.01965, -0.1446), (-1.69, 1.259, -0.4971), (-0.6962, 0.01398, -0.1422), (-1.698, 1.253, -0.4939), (-0.704, 0.008617, -0.139), (-1.706, 1.248, -0.4898), (-0.7118, 0.003621, -0.135), (-1.713, 1.244, -0.4849), (-0.7192, -0.0009678, -0.1301), (-1.72, 1.24, -0.4793), (-0.7264, -0.005107, -0.1245), (-1.727, 1.236, -0.473), (-0.7333, -0.008759, -0.1181), (-1.734, 1.233, -0.466), (-0.7397, -0.01189, -0.1111), (-1.74, 1.23, -0.4584), (-0.7456, -0.01448, -0.1036), (-1.745, 1.228, -0.4503), (-0.751, -0.01649, -0.09545), (-1.75, 1.227, -0.4417), (-0.7559, -0.01791, -0.0869), (-1.754, 1.226, -0.4328), (-0.7601, -0.01873, -0.07797), (-1.758, 1.226, -0.4236), (-0.7636, -0.01894, -0.06876), (-1.761, 1.226, -0.4142), (-0.7665, -0.01854, -0.05934), (-1.763, 1.227, -0.4046), (-0.7686, -0.01753, -0.04979), (-1.764, 1.229, -0.395), (-0.77, -0.01592, -0.04021), (-1.765, 1.231, -0.3855), (-0.7707, -0.01373, -0.03069), (-1.765, 1.234, -0.3761), (-0.7706, -0.01097, -0.0213), (-1.764, 1.237, -0.367), (-0.7697, -0.007667, -0.01214), (-1.762, 1.241, -0.3581), (-0.7681, -0.003858, -0.003278), (-1.76, 1.245, -0.3496), (-0.7658, 0.0004268, 0.005194), (-1.757, 1.25, -0.3416), (-0.7627, 0.005148, 0.0132), (-1.753, 1.255, -0.3342), (-0.759, 0.01026, 0.02068), (-1.749, 1.26, -0.3273), (-0.7546, 0.01573, 0.02755), (-1.744, 1.266, -0.3211), (-0.7496, 0.02149, 0.03375), (-1.738, 1.272, -0.3156), (-0.744, 0.02749, 0.03923), (-1.732, 1.278, -0.3109), (-0.738, 0.03369, 0.04395), (-1.725, 1.285, -0.307), (-0.7314, 0.04003, 0.04784), (-1.718, 1.291, -0.3039), (-0.7245, 0.04644, 0.05089), (-1.711, 1.298, -0.3018), (-0.7172, 0.05287, 0.05306), (-1.704, 1.304, -0.3005), (-0.7097, 0.05926, 0.05434), (-1.696, 1.31, -0.3001), (-0.7019, 0.06556, 0.0547), (-1.688, 1.316, -0.3007), (-0.694, 0.0717, 0.05416), (-1.68, 1.322, -0.3021), (-0.6861, 0.07764, 0.05271), (-1.672, 1.328, -0.3045), (-0.6781, 0.08331, 0.05036), (-0.8361, 1.971, -0.3072), (0.05892, 0.6596, 0.06959), (-0.8278, 1.976, -0.3103), (0.0672, 0.6644, 0.06648), (-0.8197, 1.98, -0.3142), (0.0753, 0.6688, 0.06252), (-0.8118, 1.984, -0.319), (0.08317, 0.6728, 0.05775), (-0.8043, 1.988, -0.3245), (0.09072, 0.6763, 0.05223), (-0.7971, 1.991, -0.3308), (0.09789, 0.6794, 0.04599), (-0.7904, 1.994, -0.3377), (0.1046, 0.682, 0.03909), (-0.7841, 1.996, -0.3452), (0.1108, 0.6841, 0.0316), (-0.7785, 1.997, -0.3532), (0.1165, 0.6857, 0.02358), (-0.7735, 1.998, -0.3617), (0.1215, 0.6867, 0.01511), (-0.7691, 1.999, -0.3705), (0.1259, 0.6871, 0.006262), (-0.7654, 1.999, -0.3796), (0.1295, 0.687, -0.002883), (-0.7625, 1.998, -0.389), (0.1325, 0.6863, -0.01224), (-0.7603, 1.997, -0.3985), (0.1347, 0.6851, -0.02173), (-0.7589, 1.995, -0.408), (0.136, 0.6833, -0.03126), (-0.7583, 1.993, -0.4175), (0.1366, 0.681, -0.04075), (-0.7585, 1.99, -0.4269), (0.1364, 0.6781, -0.05011), (-0.7595, 1.986, -0.436), (0.1355, 0.6748, -0.05926), (-0.7613, 1.983, -0.4449), (0.1337, 0.6711, -0.06811), (-0.7639, 1.979, -0.4533), (0.1311, 0.6669, -0.07658), (-0.7672, 1.974, -0.4614), (0.1278, 0.6623, -0.0846), (-0.7712, 1.969, -0.4689), (0.1238, 0.6574, -0.09209), (-0.7759, 1.964, -0.4758), (0.1191, 0.6522, -0.09899), (-0.7812, 1.958, -0.482), (0.1137, 0.6468, -0.1052), (-0.7872, 1.953, -0.4875), (0.1078, 0.6412, -0.1108), (-0.7936, 1.947, -0.4923), (0.1013, 0.6354, -0.1155), (-0.8006, 1.941, -0.4963), (0.09439, 0.6295, -0.1195), (-0.8079, 1.935, -0.4994), (0.08702, 0.6236, -0.1226), (-0.8157, 1.929, -0.5016), (0.07931, 0.6177, -0.1249), (-0.8237, 1.923, -0.503), (0.07131, 0.6118, -0.1262), (-0.8319, 1.918, -0.5034), (0.06311, 0.6061, -0.1267), (-0.8402, 1.912, -0.503), (0.05478, 0.6005, -0.1262), (-0.8486, 1.907, -0.5016), (0.04639, 0.5952, -0.1249), (-0.857, 1.902, -0.4994), (0.03801, 0.5901, -0.1226), (-0.8652, 1.897, -0.4963), (0.02974, 0.5854, -0.1195), (-0.8733, 1.893, -0.4923), (0.02163, 0.581, -0.1156), (-0.8812, 1.889, -0.4875), (0.01376, 0.577, -0.1108), (-0.8888, 1.885, -0.482), (0.00621, 0.5734, -0.1053), (-0.8959, 1.882, -0.4758), (-0.0009584, 0.5703, -0.09902), (-0.9027, 1.879, -0.4689), (-0.007679, 0.5677, -0.09212), (-0.9089, 1.877, -0.4614), (-0.01389, 0.5656, -0.08463), (-0.9145, 1.876, -0.4534), (-0.01954, 0.5641, -0.07661), (-0.9195, 1.875, -0.4449), (-0.02457, 0.5631, -0.06814), (-0.9239, 1.874, -0.4361), (-0.02894, 0.5626, -0.0593), (-0.9276, 1.874, -0.4269), (-0.03261, 0.5628, -0.05015), (-0.9305, 1.875, -0.4176), (-0.03555, 0.5635, -0.04079), (-0.9327, 1.876, -0.4081), (-0.03772, 0.5647, -0.0313), (-0.9341, 1.878, -0.3985), (-0.03911, 0.5665, -0.02177), (-0.9347, 1.88, -0.389), (-0.03972, 0.5688, -0.01228), (-0.9345, 1.883, -0.3797), (-0.03952, 0.5716, -0.002924), (-0.9335, 1.887, -0.3705), (-0.03852, 0.5749, 0.006222), (-0.9317, 1.89, -0.3617), (-0.03674, 0.5787, 0.01507), (-0.9292, 1.894, -0.3532), (-0.03419, 0.5829, 0.02354), (-0.9259, 1.899, -0.3452), (-0.03088, 0.5874, 0.03156), (-0.9218, 1.904, -0.3377), (-0.02686, 0.5923, 0.03906), (-0.9171, 1.909, -0.3308), (-0.02216, 0.5975, 0.04596), (-0.9118, 1.915, -0.3246), (-0.01682, 0.6029, 0.0522), (-0.9059, 1.92, -0.319), (-0.01088, 0.6086, 0.05773), (-0.8994, 1.926, -0.3143), (-0.004411, 0.6144, 0.0625), (-0.8924, 1.932, -0.3103), (0.002539, 0.6202, 0.06646), (-0.8851, 1.938, -0.3072), (0.009906, 0.6262, 0.06958), (-0.8774, 1.944, -0.3049), (0.01762, 0.6321, 0.07183), (-0.8694, 1.95, -0.3036), (0.02562, 0.6379, 0.07319), (-0.8612, 1.955, -0.3031), (0.03382, 0.6437, 0.07364), (-0.8528, 1.961, -0.3036), (0.04215, 0.6492, 0.07319), (-0.8444, 1.966, -0.3049), (0.05054, 0.6545, 0.07184), (-0.6622, 0.2479, 0.7071), (-0.7787, 0.2915, 0.5556), (-0.8652, 0.3239, 0.3827), (-0.6309, 0.3193, 0.7071), (-0.8243, 0.4172, 0.3827), (-0.592, 0.3868, 0.7071), (-0.7734, 0.5053, 0.3827), (-0.5458, 0.4495, 0.7071), (-0.7132, 0.5873, 0.3827), (-0.4931, 0.5068, 0.7071), (-0.6442, 0.6622, 0.3827), (-0.4343, 0.558, 0.7071), (-0.5675, 0.7291, 0.3827), (-0.3703, 0.6024, 0.7071), (-0.4838, 0.7871, 0.3827), (-0.3018, 0.6395, 0.7071), (-0.3943, 0.8355, 0.3827), (-0.2296, 0.6688, 0.7071), (-0.3, 0.8738, 0.3827), (-0.1546, 0.69, 0.7071), (-0.202, 0.9015, 0.3827), (-0.07779, 0.7028, 0.7071), (-0.09147, 0.8264, 0.5556), (-0.1016, 0.9183, 0.3827), (-0.634, 0.2117, 0.6749), (-0.7505, 0.2553, 0.5233), (-0.837, 0.2877, 0.3504), (-0.6027, 0.283, 0.6749), (-0.7137, 0.3392, 0.5233), (-0.7961, 0.3809, 0.3504), (-0.5638, 0.3505, 0.6749), (-0.6679, 0.4185, 0.5233), (-0.7452, 0.4691, 0.3504), (-0.5176, 0.4133, 0.6749), (-0.6136, 0.4923, 0.5233), (-0.6849, 0.5511, 0.3504), (-0.4648, 0.4706, 0.6749), (-0.5516, 0.5597, 0.5233), (-0.616, 0.626, 0.3504), (-0.4061, 0.5218, 0.6749), (-0.4825, 0.6199, 0.5233), (-0.5392, 0.6928, 0.3504), (-0.3421, 0.5661, 0.6749), (-0.4072, 0.6721, 0.5233), (-0.4556, 0.7508, 0.3504), (-0.2736, 0.6032, 0.6749), (-0.3266, 0.7157, 0.5233), (-0.3661, 0.7993, 0.3504), (-0.2014, 0.6325, 0.6749), (-0.2418, 0.7502, 0.5233), (-0.2718, 0.8376, 0.3504), (-0.1264, 0.6537, 0.6749), (-0.1536, 0.7751, 0.5233), (-0.1738, 0.8653, 0.3504), (-0.04957, 0.6666, 0.6749), (-0.06325, 0.7902, 0.5233), (-0.07342, 0.882, 0.3504)], [], [(847, 846, 13, 14), (840, 839, 6, 7), (833, 555, 0), (646, 847, 14), (841, 840, 7, 8), (834, 833, 0, 1), (842, 841, 8, 9), (835, 834, 1, 2), (843, 842, 9, 10), (836, 835, 2, 3), (844, 843, 10, 11), (837, 836, 3, 4), (845, 844, 11, 12), (838, 837, 4, 5), (846, 845, 12, 13), (839, 838, 5, 6), (5, 4, 19, 20), (13, 12, 27, 28), (6, 5, 20, 21), (14, 13, 28, 29), (7, 6, 21, 22), (0, 555, 15), (646, 14, 29), (8, 7, 22, 23), (1, 0, 15, 16), (9, 8, 23, 24), (2, 1, 16, 17), (10, 9, 24, 25), (3, 2, 17, 18), (11, 10, 25, 26), (4, 3, 18, 19), (12, 11, 26, 27), (24, 23, 38, 39), (17, 16, 31, 32), (25, 24, 39, 40), (18, 17, 32, 33), (26, 25, 40, 41), (19, 18, 33, 34), (27, 26, 41, 42), (20, 19, 34, 35), (28, 27, 42, 43), (21, 20, 35, 36), (29, 28, 43, 44), (22, 21, 36, 37), (15, 555, 30), (646, 29, 44), (23, 22, 37, 38), (16, 15, 30, 31), (43, 42, 57, 58), (36, 35, 50, 51), (44, 43, 58, 59), (37, 36, 51, 52), (30, 555, 45), (646, 44, 59), (38, 37, 52, 53), (31, 30, 45, 46), (39, 38, 53, 54), (32, 31, 46, 47), (40, 39, 54, 55), (33, 32, 47, 48), (41, 40, 55, 56), (34, 33, 48, 49), (42, 41, 56, 57), (35, 34, 49, 50), (55, 54, 69, 70), (48, 47, 62, 63), (56, 55, 70, 71), (49, 48, 63, 64), (57, 56, 71, 72), (50, 49, 64, 65), (58, 57, 72, 73), (51, 50, 65, 66), (59, 58, 73, 74), (52, 51, 66, 67), (45, 555, 60), (646, 59, 74), (53, 52, 67, 68), (46, 45, 60, 61), (54, 53, 68, 69), (47, 46, 61, 62), (74, 73, 88, 89), (67, 66, 81, 82), (60, 555, 75), (646, 74, 89), (68, 67, 82, 83), (61, 60, 75, 76), (69, 68, 83, 84), (62, 61, 76, 77), (70, 69, 84, 85), (63, 62, 77, 78), (71, 70, 85, 86), (64, 63, 78, 79), (72, 71, 86, 87), (65, 64, 79, 80), (73, 72, 87, 88), (66, 65, 80, 81), (78, 77, 92, 93), (86, 85, 100, 101), (79, 78, 93, 94), (87, 86, 101, 102), (80, 79, 94, 95), (88, 87, 102, 103), (81, 80, 95, 96), (89, 88, 103, 104), (82, 81, 96, 97), (75, 555, 90), (646, 89, 104), (83, 82, 97, 98), (76, 75, 90, 91), (84, 83, 98, 99), (77, 76, 91, 92), (85, 84, 99, 100), (97, 96, 111, 112), (90, 555, 105), (646, 104, 119), (98, 97, 112, 113), (91, 90, 105, 106), (99, 98, 113, 114), (92, 91, 106, 107), (100, 99, 114, 115), (93, 92, 107, 108), (101, 100, 115, 116), (94, 93, 108, 109), (102, 101, 116, 117), (95, 94, 109, 110), (103, 102, 117, 118), (96, 95, 110, 111), (104, 103, 118, 119), (116, 115, 130, 131), (109, 108, 123, 124), (117, 116, 131, 132), (110, 109, 124, 125), (118, 117, 132, 133), (111, 110, 125, 126), (119, 118, 133, 134), (112, 111, 126, 127), (105, 555, 120), (646, 119, 134), (113, 112, 127, 128), (106, 105, 120, 121), (114, 113, 128, 129), (107, 106, 121, 122), (115, 114, 129, 130), (108, 107, 122, 123), (120, 555, 135), (646, 134, 149), (128, 127, 142, 143), (121, 120, 135, 136), (129, 128, 143, 144), (122, 121, 136, 137), (130, 129, 144, 145), (123, 122, 137, 138), (131, 130, 145, 146), (124, 123, 138, 139), (132, 131, 146, 147), (125, 124, 139, 140), (133, 132, 147, 148), (126, 125, 140, 141), (134, 133, 148, 149), (127, 126, 141, 142), (139, 138, 153, 154), (147, 146, 161, 162), (140, 139, 154, 155), (148, 147, 162, 163), (141, 140, 155, 156), (149, 148, 163, 164), (142, 141, 156, 157), (135, 555, 150), (646, 149, 164), (143, 142, 157, 158), (136, 135, 150, 151), (144, 143, 158, 159), (137, 136, 151, 152), (145, 144, 159, 160), (138, 137, 152, 153), (146, 145, 160, 161), (158, 157, 172, 173), (151, 150, 165, 166), (159, 158, 173, 174), (152, 151, 166, 167), (160, 159, 174, 175), (153, 152, 167, 168), (161, 160, 175, 176), (154, 153, 168, 169), (162, 161, 176, 177), (155, 154, 169, 170), (163, 162, 177, 178), (156, 155, 170, 171), (164, 163, 178, 179), (157, 156, 171, 172), (150, 555, 165), (646, 164, 179), (177, 176, 191, 192), (170, 169, 184, 185), (178, 177, 192, 193), (171, 170, 185, 186), (179, 178, 193, 194), (172, 171, 186, 187), (165, 555, 180), (646, 179, 194), (173, 172, 187, 188), (166, 165, 180, 181), (174, 173, 188, 189), (167, 166, 181, 182), (175, 174, 189, 190), (168, 167, 182, 183), (176, 175, 190, 191), (169, 168, 183, 184), (189, 188, 203, 204), (182, 181, 196, 197), (190, 189, 204, 205), (183, 182, 197, 198), (191, 190, 205, 206), (184, 183, 198, 199), (192, 191, 206, 207), (185, 184, 199, 200), (193, 192, 207, 208), (186, 185, 200, 201), (194, 193, 208, 209), (187, 186, 201, 202), (180, 555, 195), (646, 194, 209), (188, 187, 202, 203), (181, 180, 195, 196), (208, 207, 222, 223), (201, 200, 215, 216), (209, 208, 223, 224), (202, 201, 216, 217), (195, 555, 210), (646, 209, 224), (203, 202, 217, 218), (196, 195, 210, 211), (204, 203, 218, 219), (197, 196, 211, 212), (205, 204, 219, 220), (198, 197, 212, 213), (206, 205, 220, 221), (199, 198, 213, 214), (207, 206, 221, 222), (200, 199, 214, 215), (212, 211, 226, 227), (220, 219, 234, 235), (213, 212, 227, 228), (221, 220, 235, 236), (214, 213, 228, 229), (222, 221, 236, 237), (215, 214, 229, 230), (223, 222, 237, 238), (216, 215, 230, 231), (224, 223, 238, 239), (217, 216, 231, 232), (210, 555, 225), (646, 224, 239), (218, 217, 232, 233), (211, 210, 225, 226), (219, 218, 233, 234), (231, 230, 245, 246), (239, 238, 253, 254), (232, 231, 246, 247), (225, 555, 240), (646, 239, 254), (233, 232, 247, 248), (226, 225, 240, 241), (234, 233, 248, 249), (227, 226, 241, 242), (235, 234, 249, 250), (228, 227, 242, 243), (236, 235, 250, 251), (229, 228, 243, 244), (237, 236, 251, 252), (230, 229, 244, 245), (238, 237, 252, 253), (250, 249, 264, 265), (243, 242, 257, 258), (251, 250, 265, 266), (244, 243, 258, 259), (252, 251, 266, 267), (245, 244, 259, 260), (253, 252, 267, 268), (246, 245, 260, 261), (254, 253, 268, 269), (247, 246, 261, 262), (240, 555, 255), (646, 254, 269), (248, 247, 262, 263), (241, 240, 255, 256), (249, 248, 263, 264), (242, 241, 256, 257), (269, 268, 283, 284), (262, 261, 276, 277), (255, 555, 270), (646, 269, 284), (263, 262, 277, 278), (256, 255, 270, 271), (264, 263, 278, 279), (257, 256, 271, 272), (265, 264, 279, 280), (258, 257, 272, 273), (266, 265, 280, 281), (259, 258, 273, 274), (267, 266, 281, 282), (260, 259, 274, 275), (268, 267, 282, 283), (261, 260, 275, 276), (273, 272, 287, 288), (281, 280, 295, 296), (274, 273, 288, 289), (282, 281, 296, 297), (275, 274, 289, 290), (283, 282, 297, 298), (276, 275, 290, 291), (284, 283, 298, 299), (277, 276, 291, 292), (270, 555, 285), (646, 284, 299), (278, 277, 292, 293), (271, 270, 285, 286), (279, 278, 293, 294), (272, 271, 286, 287), (280, 279, 294, 295), (292, 291, 306, 307), (285, 555, 300), (646, 299, 314), (293, 292, 307, 308), (286, 285, 300, 301), (294, 293, 308, 309), (287, 286, 301, 302), (295, 294, 309, 310), (288, 287, 302, 303), (296, 295, 310, 311), (289, 288, 303, 304), (297, 296, 311, 312), (290, 289, 304, 305), (298, 297, 312, 313), (291, 290, 305, 306), (299, 298, 313, 314), (311, 310, 325, 326), (304, 303, 318, 319), (312, 311, 326, 327), (305, 304, 319, 320), (313, 312, 327, 328), (306, 305, 320, 321), (314, 313, 328, 329), (307, 306, 321, 322), (300, 555, 315), (646, 314, 329), (308, 307, 322, 323), (301, 300, 315, 316), (309, 308, 323, 324), (302, 301, 316, 317), (310, 309, 324, 325), (303, 302, 317, 318), (646, 329, 344), (323, 322, 337, 338), (316, 315, 330, 331), (324, 323, 338, 339), (317, 316, 331, 332), (325, 324, 339, 340), (318, 317, 332, 333), (326, 325, 340, 341), (319, 318, 333, 334), (327, 326, 341, 342), (320, 319, 334, 335), (328, 327, 342, 343), (321, 320, 335, 336), (329, 328, 343, 344), (322, 321, 336, 337), (315, 555, 330), (342, 341, 356, 357), (335, 334, 349, 350), (343, 342, 357, 358), (336, 335, 350, 351), (344, 343, 358, 359), (337, 336, 351, 352), (330, 555, 345), (646, 344, 359), (338, 337, 352, 353), (331, 330, 345, 346), (339, 338, 353, 354), (332, 331, 346, 347), (340, 339, 354, 355), (333, 332, 347, 348), (341, 340, 355, 356), (334, 333, 348, 349), (346, 345, 360, 361), (354, 353, 368, 369), (347, 346, 361, 362), (355, 354, 369, 370), (348, 347, 362, 363), (356, 355, 370, 371), (349, 348, 363, 364), (357, 356, 371, 372), (350, 349, 364, 365), (358, 357, 372, 373), (351, 350, 365, 366), (359, 358, 373, 374), (352, 351, 366, 367), (345, 555, 360), (646, 359, 374), (353, 352, 367, 368), (365, 364, 379, 380), (373, 372, 387, 388), (366, 365, 380, 381), (374, 373, 388, 389), (367, 366, 381, 382), (360, 555, 375), (646, 374, 389), (368, 367, 382, 383), (361, 360, 375, 376), (369, 368, 383, 384), (362, 361, 376, 377), (370, 369, 384, 385), (363, 362, 377, 378), (371, 370, 385, 386), (364, 363, 378, 379), (372, 371, 386, 387), (384, 383, 398, 399), (377, 376, 391, 392), (385, 384, 399, 400), (378, 377, 392, 393), (386, 385, 400, 401), (379, 378, 393, 394), (387, 386, 401, 402), (380, 379, 394, 395), (388, 387, 402, 403), (381, 380, 395, 396), (389, 388, 403, 404), (382, 381, 396, 397), (375, 555, 390), (646, 389, 404), (383, 382, 397, 398), (376, 375, 390, 391), (403, 402, 417, 418), (396, 395, 410, 411), (404, 403, 418, 419), (397, 396, 411, 412), (390, 555, 405), (646, 404, 419), (398, 397, 412, 413), (391, 390, 405, 406), (399, 398, 413, 414), (392, 391, 406, 407), (400, 399, 414, 415), (393, 392, 407, 408), (401, 400, 415, 416), (394, 393, 408, 409), (402, 401, 416, 417), (395, 394, 409, 410), (407, 406, 421, 422), (415, 414, 429, 430), (408, 407, 422, 423), (416, 415, 430, 431), (409, 408, 423, 424), (417, 416, 431, 432), (410, 409, 424, 425), (418, 417, 432, 433), (411, 410, 425, 426), (419, 418, 433, 434), (412, 411, 426, 427), (405, 555, 420), (646, 419, 434), (413, 412, 427, 428), (406, 405, 420, 421), (414, 413, 428, 429), (426, 425, 440, 441), (434, 433, 448, 449), (427, 426, 441, 442), (420, 555, 435), (646, 434, 449), (428, 427, 442, 443), (421, 420, 435, 436), (429, 428, 443, 444), (422, 421, 436, 437), (430, 429, 444, 445), (423, 422, 437, 438), (431, 430, 445, 446), (424, 423, 438, 439), (432, 431, 446, 447), (425, 424, 439, 440), (433, 432, 447, 448), (445, 444, 459, 460), (438, 437, 452, 453), (446, 445, 460, 461), (439, 438, 453, 454), (447, 446, 461, 462), (440, 439, 454, 455), (448, 447, 462, 463), (441, 440, 455, 456), (449, 448, 463, 464), (442, 441, 456, 457), (435, 555, 450), (646, 449, 464), (443, 442, 457, 458), (436, 435, 450, 451), (444, 443, 458, 459), (437, 436, 451, 452), (464, 463, 478, 479), (457, 456, 471, 472), (450, 555, 465), (646, 464, 479), (458, 457, 472, 473), (451, 450, 465, 466), (459, 458, 473, 474), (452, 451, 466, 467), (460, 459, 474, 475), (453, 452, 467, 468), (461, 460, 475, 476), (454, 453, 468, 469), (462, 461, 476, 477), (455, 454, 469, 470), (463, 462, 477, 478), (456, 455, 470, 471), (476, 475, 490, 491), (469, 468, 483, 484), (477, 476, 491, 492), (470, 469, 484, 485), (478, 477, 492, 493), (471, 470, 485, 486), (479, 478, 493, 494), (472, 471, 486, 487), (465, 555, 480), (646, 479, 494), (473, 472, 487, 488), (466, 465, 480, 481), (474, 473, 488, 489), (467, 466, 481, 482), (475, 474, 489, 490), (468, 467, 482, 483), (480, 555, 495), (646, 494, 509), (488, 487, 502, 503), (481, 480, 495, 496), (489, 488, 503, 504), (482, 481, 496, 497), (490, 489, 504, 505), (483, 482, 497, 498), (491, 490, 505, 506), (484, 483, 498, 499), (492, 491, 506, 507), (485, 484, 499, 500), (493, 492, 507, 508), (486, 485, 500, 501), (494, 493, 508, 509), (487, 486, 501, 502), (499, 498, 513, 514), (507, 506, 521, 522), (500, 499, 514, 515), (508, 507, 522, 523), (501, 500, 515, 516), (509, 508, 523, 524), (502, 501, 516, 517), (495, 555, 510), (646, 509, 524), (503, 502, 517, 518), (496, 495, 510, 511), (504, 503, 518, 519), (497, 496, 511, 512), (505, 504, 519, 520), (498, 497, 512, 513), (506, 505, 520, 521), (518, 517, 532, 533), (511, 510, 525, 526), (519, 518, 533, 534), (512, 511, 526, 527), (520, 519, 534, 535), (513, 512, 527, 528), (521, 520, 535, 536), (514, 513, 528, 529), (522, 521, 536, 537), (515, 514, 529, 530), (523, 522, 537, 538), (516, 515, 530, 531), (524, 523, 538, 539), (517, 516, 531, 532), (510, 555, 525), (646, 524, 539), (537, 536, 551, 552), (530, 529, 544, 545), (538, 537, 552, 553), (531, 530, 545, 546), (539, 538, 553, 554), (532, 531, 546, 547), (525, 555, 540), (646, 539, 554), (533, 532, 547, 548), (526, 525, 540, 541), (534, 533, 548, 549), (527, 526, 541, 542), (535, 534, 549, 550), (528, 527, 542, 543), (536, 535, 550, 551), (529, 528, 543, 544), (541, 540, 556, 557), (549, 548, 564, 565), (542, 541, 557, 558), (550, 549, 565, 566), (543, 542, 558, 559), (551, 550, 566, 567), (544, 543, 559, 560), (552, 551, 567, 568), (545, 544, 560, 561), (553, 552, 568, 569), (546, 545, 561, 562), (554, 553, 569, 570), (547, 546, 562, 563), (540, 555, 556), (646, 554, 570), (548, 547, 563, 564), (561, 560, 575, 576), (569, 568, 583, 584), (562, 561, 576, 577), (570, 569, 584, 585), (563, 562, 577, 578), (556, 555, 571), (646, 570, 585), (564, 563, 578, 579), (557, 556, 571, 572), (565, 564, 579, 580), (558, 557, 572, 573), (566, 565, 580, 581), (559, 558, 573, 574), (567, 566, 581, 582), (560, 559, 574, 575), (568, 567, 582, 583), (580, 579, 594, 595), (573, 572, 587, 588), (581, 580, 595, 596), (574, 573, 588, 589), (582, 581, 596, 597), (575, 574, 589, 590), (583, 582, 597, 598), (576, 575, 590, 591), (584, 583, 598, 599), (577, 576, 591, 592), (585, 584, 599, 600), (578, 577, 592, 593), (571, 555, 586), (646, 585, 600), (579, 578, 593, 594), (572, 571, 586, 587), (599, 598, 613, 614), (592, 591, 606, 607), (600, 599, 614, 615), (593, 592, 607, 608), (586, 555, 601), (646, 600, 615), (594, 593, 608, 609), (587, 586, 601, 602), (595, 594, 609, 610), (588, 587, 602, 603), (596, 595, 610, 611), (589, 588, 603, 604), (597, 596, 611, 612), (590, 589, 604, 605), (598, 597, 612, 613), (591, 590, 605, 606), (611, 610, 625, 626), (604, 603, 618, 619), (612, 611, 626, 627), (605, 604, 619, 620), (613, 612, 627, 628), (606, 605, 620, 621), (614, 613, 628, 629), (607, 606, 621, 622), (615, 614, 629, 630), (608, 607, 622, 623), (601, 555, 616), (646, 615, 630), (609, 608, 623, 624), (602, 601, 616, 617), (610, 609, 624, 625), (603, 602, 617, 618), (630, 629, 644, 645), (623, 622, 637, 638), (616, 555, 631), (646, 630, 645), (624, 623, 638, 639), (617, 616, 631, 632), (625, 624, 639, 640), (618, 617, 632, 633), (626, 625, 640, 641), (619, 618, 633, 634), (627, 626, 641, 642), (620, 619, 634, 635), (628, 627, 642, 643), (621, 620, 635, 636), (629, 628, 643, 644), (622, 621, 636, 637), (634, 633, 649, 650), (642, 641, 657, 658), (635, 634, 650, 651), (643, 642, 658, 659), (636, 635, 651, 652), (644, 643, 659, 660), (637, 636, 652, 653), (645, 644, 660, 661), (638, 637, 653, 654), (631, 555, 647), (646, 645, 661), (639, 638, 654, 655), (632, 631, 647, 648), (640, 639, 655, 656), (633, 632, 648, 649), (641, 640, 656, 657), (654, 653, 668, 669), (647, 555, 662), (646, 661, 676), (655, 654, 669, 670), (648, 647, 662, 663), (656, 655, 670, 671), (649, 648, 663, 664), (657, 656, 671, 672), (650, 649, 664, 665), (658, 657, 672, 673), (651, 650, 665, 666), (659, 658, 673, 674), (652, 651, 666, 667), (660, 659, 674, 675), (653, 652, 667, 668), (661, 660, 675, 676), (673, 672, 687, 688), (666, 665, 680, 681), (674, 673, 688, 689), (667, 666, 681, 682), (675, 674, 689, 690), (668, 667, 682, 683), (676, 675, 690, 691), (669, 668, 683, 684), (662, 555, 677), (646, 676, 691), (670, 669, 684, 685), (663, 662, 677, 678), (671, 670, 685, 686), (664, 663, 678, 679), (672, 671, 686, 687), (665, 664, 679, 680), (677, 555, 692), (646, 691, 705), (685, 684, 698, 699), (678, 677, 692, 693), (686, 685, 699, 700), (679, 678, 693, 694), (687, 686, 700, 701), (680, 679, 694, 695), (688, 687, 701, 702), (710, 696, 1116, 1118), (689, 688, 702, 703), (780, 766, 1126, 1128), (690, 689, 703, 704), (683, 682, 696, 697), (691, 690, 704, 705), (684, 683, 697, 698), (793, 807, 1131, 1129), (703, 702, 716, 717), (724, 710, 1118, 1120), (704, 703, 717, 718), (697, 696, 710, 711), (705, 704, 718, 719), (698, 697, 711, 712), (692, 555, 706), (646, 705, 719), (699, 698, 712, 713), (693, 692, 706, 707), (700, 699, 713, 714), (694, 693, 707, 708), (701, 700, 714, 715), (695, 694, 708, 709), (702, 701, 715, 716), (713, 712, 726, 727), (707, 706, 720, 721), (714, 713, 727, 728), (708, 707, 721, 722), (715, 714, 728, 729), (709, 708, 722, 723), (716, 715, 729, 730), (794, 780, 1128, 1130), (717, 716, 730, 731), (737, 751, 1123, 1121), (718, 717, 731, 732), (711, 710, 724, 725), (719, 718, 732, 733), (712, 711, 725, 726), (706, 555, 720), (646, 719, 733), (731, 730, 744, 745), (808, 794, 1130, 1132), (732, 731, 745, 746), (725, 724, 738, 739), (733, 732, 746, 747), (726, 725, 739, 740), (720, 555, 734), (646, 733, 747), (727, 726, 740, 741), (721, 720, 734, 735), (728, 727, 741, 742), (722, 721, 735, 736), (729, 728, 742, 743), (723, 722, 736, 737), (730, 729, 743, 744), (680, 695, 1115, 1112), (743, 742, 756, 757), (736, 735, 749, 750), (737, 736, 750, 751), (744, 743, 757, 758), (745, 744, 758, 759), (751, 765, 1125, 1123), (695, 709, 1117, 1115), (746, 745, 759, 760), (739, 738, 752, 753), (747, 746, 760, 761), (740, 739, 753, 754), (646, 747, 761), (734, 555, 748), (741, 740, 754, 755), (742, 741, 755, 756), (735, 734, 748, 749), (753, 752, 766, 767), (761, 760, 774, 775), (754, 753, 767, 768), (748, 555, 762), (646, 761, 775), (755, 754, 768, 769), (749, 748, 762, 763), (756, 755, 769, 770), (750, 749, 763, 764), (757, 756, 770, 771), (751, 750, 764, 765), (758, 757, 771, 772), (738, 724, 1120, 1122), (759, 758, 772, 773), (823, 808, 1132, 1135), (760, 759, 773, 774), (771, 770, 784, 785), (765, 764, 778, 779), (772, 771, 785, 786), (822, 823, 1135, 1134), (773, 772, 786, 787), (709, 723, 1119, 1117), (774, 773, 787, 788), (767, 766, 780, 781), (775, 774, 788, 789), (768, 767, 781, 782), (762, 555, 776), (646, 775, 789), (769, 768, 782, 783), (763, 762, 776, 777), (770, 769, 783, 784), (764, 763, 777, 778), (789, 788, 802, 803), (782, 781, 795, 796), (776, 555, 790), (646, 789, 803), (783, 782, 796, 797), (777, 776, 790, 791), (784, 783, 797, 798), (778, 777, 791, 792), (785, 784, 798, 799), (779, 778, 792, 793), (786, 785, 799, 800), (765, 779, 1127, 1125), (787, 786, 800, 801), (779, 793, 1129, 1127), (788, 787, 801, 802), (781, 780, 794, 795), (793, 792, 806, 807), (800, 799, 813, 814), (821, 822, 1134, 1133), (801, 800, 814, 815), (752, 738, 1122, 1124), (802, 801, 815, 816), (795, 794, 808, 809), (803, 802, 816, 817), (796, 795, 809, 810), (790, 555, 804), (646, 803, 817), (797, 796, 810, 811), (791, 790, 804, 805), (798, 797, 811, 812), (792, 791, 805, 806), (799, 798, 812, 813), (810, 809, 824, 825), (804, 555, 818), (646, 817, 832), (811, 810, 825, 826), (805, 804, 818, 819), (812, 811, 826, 827), (806, 805, 819, 820), (813, 812, 827, 828), (807, 806, 820, 821), (814, 813, 828, 829), (766, 752, 1124, 1126), (815, 814, 829, 830), (682, 681, 1113, 1114), (816, 815, 830, 831), (809, 808, 823, 824), (817, 816, 831, 832), (829, 828, 843, 844), (822, 821, 836, 837), (830, 829, 844, 845), (823, 822, 837, 838), (831, 830, 845, 846), (824, 823, 838, 839), (832, 831, 846, 847), (825, 824, 839, 840), (818, 555, 833), (646, 832, 847), (826, 825, 840, 841), (819, 818, 833, 834), (827, 826, 841, 842), (820, 819, 834, 835), (828, 827, 842, 843), (821, 820, 835, 836), (848, 849, 851, 850), (850, 851, 853, 852), (852, 853, 855, 854), (854, 855, 857, 856), (856, 857, 859, 858), (858, 859, 861, 860), (860, 861, 863, 862), (862, 863, 865, 864), (864, 865, 867, 866), (866, 867, 869, 868), (868, 869, 871, 870), (870, 871, 873, 872), (872, 873, 875, 874), (874, 875, 877, 876), (876, 877, 879, 878), (878, 879, 881, 880), (880, 881, 883, 882), (882, 883, 885, 884), (884, 885, 887, 886), (886, 887, 889, 888), (888, 889, 891, 890), (890, 891, 893, 892), (892, 893, 895, 894), (894, 895, 897, 896), (896, 897, 899, 898), (898, 899, 901, 900), (900, 901, 903, 902), (902, 903, 905, 904), (904, 905, 907, 906), (906, 907, 909, 908), (908, 909, 911, 910), (910, 911, 913, 912), (912, 913, 915, 914), (914, 915, 917, 916), (916, 917, 919, 918), (918, 919, 921, 920), (920, 921, 923, 922), (922, 923, 925, 924), (924, 925, 927, 926), (926, 927, 929, 928), (928, 929, 931, 930), (930, 931, 933, 932), (932, 933, 935, 934), (934, 935, 937, 936), (936, 937, 939, 938), (938, 939, 941, 940), (940, 941, 943, 942), (942, 943, 945, 944), (944, 945, 947, 946), (946, 947, 949, 948), (948, 949, 951, 950), (950, 951, 953, 952), (952, 953, 955, 954), (954, 955, 957, 956), (956, 957, 959, 958), (958, 959, 961, 960), (960, 961, 963, 962), (962, 963, 965, 964), (964, 965, 967, 966), (966, 967, 969, 968), (968, 969, 971, 970), (970, 971, 973, 972), (972, 973, 975, 974), (974, 975, 977, 976), (851, 849, 979, 977, 975, 973, 971, 969, 967, 965, 963, 961, 959, 957, 955, 953, 951, 949, 947, 945, 943, 941, 939, 937, 935, 933, 931, 929, 927, 925, 923, 921, 919, 917, 915, 913, 911, 909, 907, 905, 903, 901, 899, 897, 895, 893, 891, 889, 887, 885, 883, 881, 879, 877, 875, 873, 871, 869, 867, 865, 863, 861, 859, 857, 855, 853), (976, 977, 979, 978), (978, 979, 849, 848), (848, 850, 852, 854, 856, 858, 860, 862, 864, 866, 868, 870, 872, 874, 876, 878, 880, 882, 884, 886, 888, 890, 892, 894, 896, 898, 900, 902, 904, 906, 908, 910, 912, 914, 916, 918, 920, 922, 924, 926, 928, 930, 932, 934, 936, 938, 940, 942, 944, 946, 948, 950, 952, 954, 956, 958, 960, 962, 964, 966, 968, 970, 972, 974, 976, 978), (980, 981, 983, 982), (982, 983, 985, 984), (984, 985, 987, 986), (986, 987, 989, 988), (988, 989, 991, 990), (990, 991, 993, 992), (992, 993, 995, 994), (994, 995, 997, 996), (996, 997, 999, 998), (998, 999, 1001, 1000), (1000, 1001, 1003, 1002), (1002, 1003, 1005, 1004), (1004, 1005, 1007, 1006), (1006, 1007, 1009, 1008), (1008, 1009, 1011, 1010), (1010, 1011, 1013, 1012), (1012, 1013, 1015, 1014), (1014, 1015, 1017, 1016), (1016, 1017, 1019, 1018), (1018, 1019, 1021, 1020), (1020, 1021, 1023, 1022), (1022, 1023, 1025, 1024), (1024, 1025, 1027, 1026), (1026, 1027, 1029, 1028), (1028, 1029, 1031, 1030), (1030, 1031, 1033, 1032), (1032, 1033, 1035, 1034), (1034, 1035, 1037, 1036), (1036, 1037, 1039, 1038), (1038, 1039, 1041, 1040), (1040, 1041, 1043, 1042), (1042, 1043, 1045, 1044), (1044, 1045, 1047, 1046), (1046, 1047, 1049, 1048), (1048, 1049, 1051, 1050), (1050, 1051, 1053, 1052), (1052, 1053, 1055, 1054), (1054, 1055, 1057, 1056), (1056, 1057, 1059, 1058), (1058, 1059, 1061, 1060), (1060, 1061, 1063, 1062), (1062, 1063, 1065, 1064), (1064, 1065, 1067, 1066), (1066, 1067, 1069, 1068), (1068, 1069, 1071, 1070), (1070, 1071, 1073, 1072), (1072, 1073, 1075, 1074), (1074, 1075, 1077, 1076), (1076, 1077, 1079, 1078), (1078, 1079, 1081, 1080), (1080, 1081, 1083, 1082), (1082, 1083, 1085, 1084), (1084, 1085, 1087, 1086), (1086, 1087, 1089, 1088), (1088, 1089, 1091, 1090), (1090, 1091, 1093, 1092), (1092, 1093, 1095, 1094), (1094, 1095, 1097, 1096), (1096, 1097, 1099, 1098), (1098, 1099, 1101, 1100), (1100, 1101, 1103, 1102), (1102, 1103, 1105, 1104), (1104, 1105, 1107, 1106), (1106, 1107, 1109, 1108), (983, 981, 1111, 1109, 1107, 1105, 1103, 1101, 1099, 1097, 1095, 1093, 1091, 1089, 1087, 1085, 1083, 1081, 1079, 1077, 1075, 1073, 1071, 1069, 1067, 1065, 1063, 1061, 1059, 1057, 1055, 1053, 1051, 1049, 1047, 1045, 1043, 1041, 1039, 1037, 1035, 1033, 1031, 1029, 1027, 1025, 1023, 1021, 1019, 1017, 1015, 1013, 1011, 1009, 1007, 1005, 1003, 1001, 999, 997, 995, 993, 991, 989, 987, 985), (1108, 1109, 1111, 1110), (1110, 1111, 981, 980), (980, 982, 984, 986, 988, 990, 992, 994, 996, 998, 1000, 1002, 1004, 1006, 1008, 1010, 1012, 1014, 1016, 1018, 1020, 1022, 1024, 1026, 1028, 1030, 1032, 1034, 1036, 1038, 1040, 1042, 1044, 1046, 1048, 1050, 1052, 1054, 1056, 1058, 1060, 1062, 1064, 1066, 1068, 1070, 1072, 1074, 1076, 1078, 1080, 1082, 1084, 1086, 1088, 1090, 1092, 1094, 1096, 1098, 1100, 1102, 1104, 1106, 1108, 1110), (1132, 1130, 1162, 1165), (1120, 1118, 1144, 1147), (1114, 1113, 1137, 1138), (1123, 1125, 1154, 1151), (1113, 1112, 1136, 1137), (1129, 1131, 1163, 1160), (1126, 1124, 1153, 1156), (1117, 1119, 1145, 1142), (1135, 1132, 1165, 1168), (1128, 1126, 1156, 1159), (1119, 1121, 1148, 1145), (1116, 1114, 1138, 1141), (1131, 1133, 1166, 1163), (1125, 1127, 1157, 1154), (1122, 1120, 1147, 1150), (1112, 1115, 1139, 1136), (1130, 1128, 1159, 1162), (1124, 1122, 1150, 1153), (1118, 1116, 1141, 1144), (1134, 1135, 1168, 1167), (807, 821, 1133, 1131), (681, 680, 1112, 1113), (696, 682, 1114, 1116), (723, 737, 1121, 1119), (1137, 1136, 1139, 1140), (1138, 1137, 1140, 1141), (1140, 1139, 1142, 1143), (1141, 1140, 1143, 1144), (1143, 1142, 1145, 1146), (1144, 1143, 1146, 1147), (1147, 1146, 1149, 1150), (1146, 1145, 1148, 1149), (1149, 1148, 1151, 1152), (1150, 1149, 1152, 1153), (1152, 1151, 1154, 1155), (1153, 1152, 1155, 1156), (1155, 1154, 1157, 1158), (1156, 1155, 1158, 1159), (1158, 1157, 1160, 1161), (1159, 1158, 1161, 1162), (1161, 1160, 1163, 1164), (1162, 1161, 1164, 1165), (1164, 1163, 1166, 1167), (1165, 1164, 1167, 1168), (1121, 1123, 1151, 1148), (1127, 1129, 1160, 1157), (1133, 1134, 1167, 1166), (1115, 1117, 1142, 1139)])
me_sphere_001.polygons.foreach_set('material_index', [0, 0, 0, 0, 0, 0, 0, 0, 0, 0, 0, 0, 0, 0, 0, 0, 0, 0, 0, 0, 0, 0, 0, 0, 0, 0, 0, 0, 0, 0, 0, 0, 0, 0, 0, 0, 0, 0, 0, 0, 0, 0, 0, 0, 0, 0, 0, 0, 0, 0, 0, 0, 0, 0, 0, 0, 0, 0, 0, 0, 0, 0, 0, 0, 0, 0, 0, 0, 0, 0, 0, 0, 0, 0, 0, 0, 0, 0, 0, 0, 0, 0, 0, 0, 0, 0, 0, 0, 0, 0, 0, 0, 0, 0, 0, 0, 0, 0, 0, 0, 0, 0, 0, 0, 0, 0, 0, 0, 0, 0, 0, 0, 0, 0, 0, 0, 0, 0, 0, 0, 0, 0, 0, 0, 0, 0, 0, 0, 0, 0, 0, 0, 0, 0, 0, 0, 0, 0, 0, 0, 0, 0, 0, 0, 0, 0, 0, 0, 0, 0, 0, 0, 0, 0, 0, 0, 0, 0, 0, 0, 0, 0, 0, 0, 0, 0, 0, 0, 0, 0, 0, 0, 0, 0, 0, 0, 0, 0, 0, 0, 0, 0, 0, 0, 0, 0, 0, 0, 0, 0, 0, 0, 0, 0, 0, 0, 0, 0, 0, 0, 0, 0, 0, 0, 0, 0, 0, 0, 0, 0, 0, 0, 0, 0, 0, 0, 0, 0, 0, 0, 0, 0, 0, 0, 0, 0, 0, 0, 0, 0, 0, 0, 0, 0, 0, 0, 0, 0, 0, 0, 0, 0, 0, 0, 0, 0, 0, 0, 0, 0, 0, 0, 0, 0, 0, 0, 0, 0, 0, 0, 0, 0, 0, 0, 0, 0, 0, 0, 0, 0, 0, 0, 0, 0, 0, 0, 0, 0, 0, 0, 0, 0, 0, 0, 0, 0, 0, 0, 0, 0, 0, 0, 0, 0, 0, 0, 0, 0, 0, 0, 0, 0, 0, 0, 0, 0, 0, 0, 0, 0, 0, 0, 0, 0, 0, 0, 0, 0, 0, 0, 0, 0, 0, 0, 0, 0, 0, 0, 0, 0, 0, 0, 0, 0, 0, 0, 0, 0, 0, 0, 0, 0, 0, 0, 0, 0, 0, 0, 0, 0, 0, 0, 0, 0, 0, 0, 0, 0, 0, 0, 0, 0, 0, 0, 0, 0, 0, 0, 0, 0, 0, 0, 0, 0, 0, 0, 0, 0, 0, 0, 0, 0, 0, 0, 0, 0, 0, 0, 0, 0, 0, 0, 0, 0, 0, 0, 0, 0, 0, 0, 0, 0, 0, 0, 0, 0, 0, 0, 0, 0, 0, 0, 0, 0, 0, 0, 0, 0, 0, 0, 0, 0, 0, 0, 0, 0, 0, 0, 0, 0, 0, 0, 0, 0, 0, 0, 0, 0, 0, 0, 0, 0, 0, 0, 0, 0, 0, 0, 0, 0, 0, 0, 0, 0, 0, 0, 0, 0, 0, 0, 0, 0, 0, 0, 0, 0, 0, 0, 0, 0, 0, 0, 0, 0, 0, 0, 0, 0, 0, 0, 0, 0, 0, 0, 0, 0, 0, 0, 0, 0, 0, 0, 0, 0, 0, 0, 0, 0, 0, 0, 0, 0, 0, 0, 0, 0, 0, 0, 0, 0, 0, 0, 0, 0, 0, 0, 0, 0, 0, 0, 0, 0, 0, 0, 0, 0, 0, 0, 0, 0, 0, 0, 0, 0, 0, 0, 0, 0, 0, 0, 0, 0, 0, 0, 0, 0, 0, 0, 0, 0, 0, 0, 0, 0, 0, 0, 0, 0, 0, 0, 0, 0, 0, 0, 0, 0, 0, 0, 0, 0, 0, 0, 0, 0, 0, 0, 0, 0, 0, 0, 0, 0, 0, 0, 0, 0, 0, 0, 0, 0, 0, 0, 0, 0, 0, 0, 0, 0, 0, 0, 0, 0, 0, 0, 0, 0, 0, 0, 0, 0, 0, 0, 0, 0, 0, 0, 0, 0, 0, 0, 0, 0, 0, 0, 0, 0, 0, 0, 0, 0, 0, 0, 0, 0, 0, 0, 0, 0, 0, 0, 0, 0, 0, 0, 0, 0, 0, 0, 0, 0, 0, 0, 0, 0, 0, 0, 0, 0, 0, 0, 0, 0, 0, 0, 0, 0, 0, 0, 0, 0, 0, 0, 0, 0, 0, 0, 0, 0, 0, 0, 0, 0, 0, 0, 0, 0, 0, 0, 0, 0, 0, 0, 0, 0, 0, 0, 0, 0, 0, 0, 0, 0, 0, 0, 0, 0, 0, 0, 0, 0, 0, 0, 0, 0, 0, 0, 0, 0, 0, 0, 0, 0, 0, 0, 0, 0, 0, 0, 0, 0, 0, 0, 0, 0, 0, 0, 0, 0, 0, 0, 0, 0, 0, 0, 0, 0, 0, 0, 0, 0, 0, 0, 0, 0, 0, 0, 0, 0, 0, 0, 0, 0, 0, 0, 0, 0, 0, 0, 0, 0, 0, 0, 0, 0, 0, 0, 0, 0, 0, 0, 0, 0, 0, 0, 0, 0, 0, 0, 0, 0, 0, 0, 0, 0, 0, 0, 0, 0, 0, 0, 0, 0, 0, 0, 0, 0, 0, 0, 0, 0, 0, 0, 0, 0, 0, 0, 0, 0, 0, 0, 0, 0, 0, 0, 0, 0, 0, 0, 0, 0, 0, 0, 0, 0, 0, 0, 0, 0, 0, 0, 0, 0, 0, 0, 0, 0, 0, 0, 0, 0, 0, 0, 0, 0, 0, 0, 0, 0, 0, 0, 0, 0, 0, 0, 0, 0, 0, 0, 0, 0, 0, 0, 0, 0, 0, 0, 0, 0, 0, 0, 0, 0, 0, 0, 0, 0, 0, 0, 0, 0, 0, 0, 0, 0, 0, 0, 0, 0, 0, 0, 0, 0, 0, 0, 0, 0, 0, 0, 0, 0, 0, 0, 0, 0, 0, 0, 0, 0, 0, 0, 0, 0, 0, 0, 0, 0, 0, 0, 0, 0, 0, 0, 0, 0, 0, 0, 0, 0, 0, 0, 0, 0, 0, 0, 0, 0, 0, 0, 0, 0, 0, 0, 0, 0, 0, 0, 0, 0, 0, 0, 0, 0, 0, 0, 0, 0, 0, 0, 0, 0, 0, 0, 0, 0, 0, 0, 0, 0, 0, 1, 0, 0, 0, 0, 0, 0, 0, 0, 0, 0, 0, 0, 0, 0, 0, 0, 0, 0, 0, 0, 0, 0, 0, 0, 0, 0, 0, 0, 0, 0, 0, 0, 0, 0, 0, 0, 0, 0, 0, 0, 0, 0, 0, 0, 0, 0, 0, 0, 0, 0, 0, 0, 0, 0, 0, 0, 0, 0, 0, 0, 0, 0, 0, 0, 0, 0, 0, 1, 3, 3, 3, 3, 3, 3, 3, 3, 3, 3, 3, 3, 3, 3, 3, 3, 3, 3, 3, 3, 0, 0, 0, 0, 2, 2, 2, 2, 2, 2, 2, 2, 2, 2, 2, 2, 2, 2, 2, 2, 2, 2, 2, 2, 3, 3, 3, 3])
me_sphere_001.materials.append(mat_material_001)
me_sphere_001.materials.append(mat_material_002)
me_sphere_001.materials.append(mat_material_003)
me_sphere_001.materials.append(mat_material_004)
me_sphere_001.use_remesh_preserve_volume = False
me_sphere_001.use_remesh_preserve_attributes = False
me_sphere_001.use_mirror_vertex_groups = False
me_sphere_001.update()

# ---- objects
ob_sphere = bpy.data.objects.new('Sphere', me_sphere_001)
ob_lamp = bpy.data.objects.new('Lamp', light_lamp)
ob_camera = bpy.data.objects.new('Camera', cam_camera)

# ---- transforms, parenting, visibility, modifiers, constraints
ob_sphere.location = (1.484, -1.189, 4.179)
ob_sphere.lineart.crease_threshold = 0.0
ob_lamp.location = (4.076, 1.005, 5.904)
ob_lamp.rotation_euler = (0.6503, 0.05522, 1.866)
ob_lamp.lock_rotations_4d = False
ob_lamp.empty_display_type = 'ARROWS'
ob_lamp.color = (0.0, 0.0, 0.0, 0.0)
ob_lamp.lineart.crease_threshold = 0.0
ob_camera.location = (7.481, -6.508, 5.344)
ob_camera.rotation_euler = (1.109, 0.0, 0.8149)
ob_camera.lock_rotations_4d = False
ob_camera.empty_display_type = 'ARROWS'
ob_camera.color = (0.0, 0.0, 0.0, 0.0)
ob_camera.display_type = 'WIRE'
ob_camera.lineart.crease_threshold = 0.0

# ---- collection membership
col_collection_1.objects.link(ob_sphere)
col_collection_1.objects.link(ob_lamp)
col_collection_1.objects.link(ob_camera)

# ---- scene / render settings (as saved in the file)
scene.camera = ob_camera
scene.frame_start = 1; scene.frame_end = 250; scene.frame_set(3)
scene.render.engine = 'BLENDER_EEVEE_NEXT'
scene.render.resolution_percentage = 50
scene.render.dither_intensity = 0.0
scene.cycles.use_denoising = False
scene.cycles.samples = 128
scene.cycles.sampling_pattern = 'TABULATED_SOBOL'
scene.cycles.use_adaptive_sampling = False
scene.cycles.use_light_tree = False
scene.cycles.blur_glossy = 0.0
scene.cycles.sample_clamp_indirect = 0.0
scene.view_settings.view_transform = 'Standard'
bpy.context.view_layer.update()
